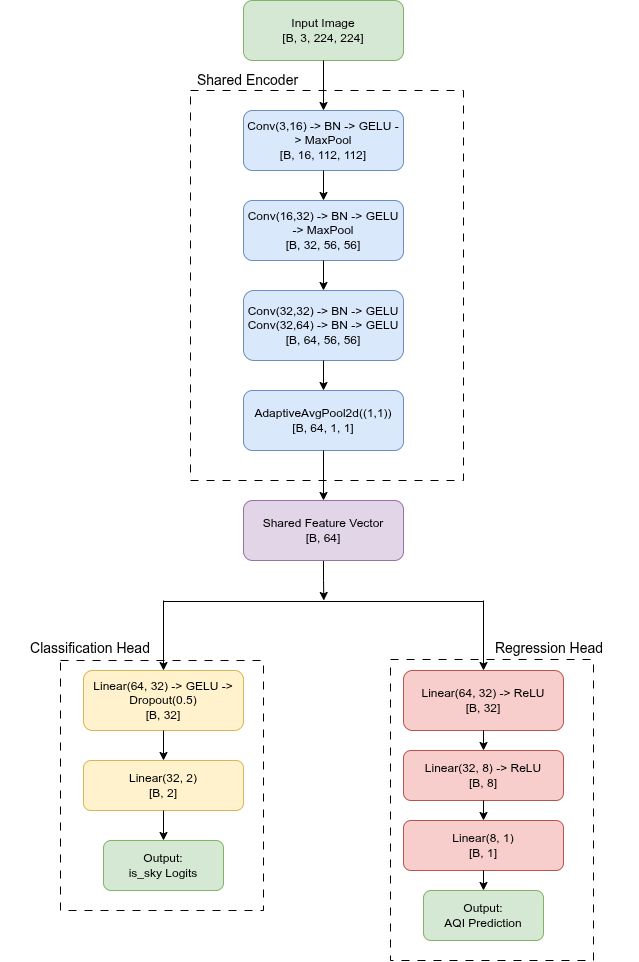

The diagram above was exported from draw.io. Its source (the exported page's mxGraphModel, read from the mxfile embedded in the PNG):
<mxGraphModel dx="1022" dy="699" grid="1" gridSize="10" guides="1" tooltips="1" connect="1" arrows="1" fold="1" page="1" pageScale="1" pageWidth="850" pageHeight="1100" math="0" shadow="0" adaptiveColors="simple">
  <root>
    <mxCell id="0" />
    <mxCell id="1" parent="0" />
    <mxCell id="McXGKjv_R-3BXl8JDbbr-1" value="Input Image&lt;br&gt;[B, 3, 224, 224]" style="rounded=1;whiteSpace=wrap;html=1;fillColor=#d5e8d4;strokeColor=#82b366;" vertex="1" parent="1">
      <mxGeometry x="320" y="20" width="160" height="60" as="geometry" />
    </mxCell>
    <mxCell id="McXGKjv_R-3BXl8JDbbr-2" value="&lt;span style=&quot;font-weight: normal;&quot;&gt;Shared Encoder&lt;/span&gt;" style="text;html=1;strokeColor=none;fillColor=none;align=center;verticalAlign=middle;whiteSpace=wrap;rounded=0;fontSize=14;fontStyle=1" vertex="1" parent="1">
      <mxGeometry x="254" y="85" width="141" height="30" as="geometry" />
    </mxCell>
    <mxCell id="McXGKjv_R-3BXl8JDbbr-3" value="" style="endArrow=classic;html=1;rounded=0;" edge="1" parent="1" source="McXGKjv_R-3BXl8JDbbr-1" target="McXGKjv_R-3BXl8JDbbr-4">
      <mxGeometry width="50" height="50" relative="1" as="geometry">
        <mxPoint x="400" y="100" as="sourcePoint" />
        <mxPoint x="400" y="140" as="targetPoint" />
      </mxGeometry>
    </mxCell>
    <mxCell id="McXGKjv_R-3BXl8JDbbr-4" value="Conv(3,16) -&gt; BN -&gt; GELU -&gt; MaxPool&lt;br&gt;[B, 16, 112, 112]" style="rounded=1;whiteSpace=wrap;html=1;fillColor=#dae8fc;strokeColor=#6c8ebf;" vertex="1" parent="1">
      <mxGeometry x="320" y="130" width="160" height="60" as="geometry" />
    </mxCell>
    <mxCell id="McXGKjv_R-3BXl8JDbbr-5" value="" style="endArrow=classic;html=1;rounded=0;" edge="1" parent="1" source="McXGKjv_R-3BXl8JDbbr-4" target="McXGKjv_R-3BXl8JDbbr-6">
      <mxGeometry width="50" height="50" relative="1" as="geometry">
        <mxPoint x="400" y="210" as="sourcePoint" />
        <mxPoint x="400" y="230" as="targetPoint" />
      </mxGeometry>
    </mxCell>
    <mxCell id="McXGKjv_R-3BXl8JDbbr-6" value="Conv(16,32) -&gt; BN -&gt; GELU -&gt; MaxPool&lt;br&gt;[B, 32, 56, 56]" style="rounded=1;whiteSpace=wrap;html=1;fillColor=#dae8fc;strokeColor=#6c8ebf;" vertex="1" parent="1">
      <mxGeometry x="320" y="220" width="160" height="60" as="geometry" />
    </mxCell>
    <mxCell id="McXGKjv_R-3BXl8JDbbr-7" value="" style="endArrow=classic;html=1;rounded=0;" edge="1" parent="1" source="McXGKjv_R-3BXl8JDbbr-6" target="McXGKjv_R-3BXl8JDbbr-8">
      <mxGeometry width="50" height="50" relative="1" as="geometry">
        <mxPoint x="400" y="300" as="sourcePoint" />
        <mxPoint x="400" y="320" as="targetPoint" />
      </mxGeometry>
    </mxCell>
    <mxCell id="McXGKjv_R-3BXl8JDbbr-8" value="Conv(32,32) -&gt; BN -&gt; GELU&lt;br&gt;Conv(32,64) -&gt; BN -&gt; GELU&lt;br&gt;[B, 64, 56, 56]" style="rounded=1;whiteSpace=wrap;html=1;fillColor=#dae8fc;strokeColor=#6c8ebf;" vertex="1" parent="1">
      <mxGeometry x="320" y="310" width="160" height="70" as="geometry" />
    </mxCell>
    <mxCell id="McXGKjv_R-3BXl8JDbbr-9" value="" style="endArrow=classic;html=1;rounded=0;" edge="1" parent="1" source="McXGKjv_R-3BXl8JDbbr-8" target="McXGKjv_R-3BXl8JDbbr-10">
      <mxGeometry width="50" height="50" relative="1" as="geometry">
        <mxPoint x="400" y="400" as="sourcePoint" />
        <mxPoint x="400" y="420" as="targetPoint" />
      </mxGeometry>
    </mxCell>
    <mxCell id="McXGKjv_R-3BXl8JDbbr-10" value="AdaptiveAvgPool2d((1,1))&lt;br&gt;[B, 64, 1, 1]" style="rounded=1;whiteSpace=wrap;html=1;fillColor=#dae8fc;strokeColor=#6c8ebf;" vertex="1" parent="1">
      <mxGeometry x="320" y="410" width="160" height="60" as="geometry" />
    </mxCell>
    <mxCell id="McXGKjv_R-3BXl8JDbbr-30" style="edgeStyle=orthogonalEdgeStyle;rounded=0;orthogonalLoop=1;jettySize=auto;html=1;exitX=0.5;exitY=1;exitDx=0;exitDy=0;" edge="1" parent="1" source="McXGKjv_R-3BXl8JDbbr-11">
      <mxGeometry relative="1" as="geometry">
        <mxPoint x="400.3529411764707" y="619.9999999999998" as="targetPoint" />
      </mxGeometry>
    </mxCell>
    <mxCell id="McXGKjv_R-3BXl8JDbbr-11" value="Shared Feature Vector&lt;br&gt;[B, 64]" style="rounded=1;whiteSpace=wrap;html=1;fillColor=#e1d5e7;strokeColor=#9673a6;" vertex="1" parent="1">
      <mxGeometry x="320" y="520" width="160" height="60" as="geometry" />
    </mxCell>
    <mxCell id="McXGKjv_R-3BXl8JDbbr-12" value="" style="endArrow=classic;html=1;rounded=0;" edge="1" parent="1" source="McXGKjv_R-3BXl8JDbbr-10" target="McXGKjv_R-3BXl8JDbbr-11">
      <mxGeometry width="50" height="50" relative="1" as="geometry">
        <mxPoint x="400" y="490" as="sourcePoint" />
        <mxPoint x="400" y="510" as="targetPoint" />
      </mxGeometry>
    </mxCell>
    <mxCell id="McXGKjv_R-3BXl8JDbbr-13" value="" style="endArrow=none;html=1;rounded=0;exitX=0;exitY=0.5;exitDx=0;exitDy=0;entryX=1;entryY=0.5;entryDx=0;entryDy=0;" edge="1" parent="1">
      <mxGeometry width="50" height="50" relative="1" as="geometry">
        <mxPoint x="320" y="620.9999999999998" as="sourcePoint" />
        <mxPoint x="480" y="620.9999999999998" as="targetPoint" />
        <Array as="points">
          <mxPoint x="240" y="621" />
          <mxPoint x="560" y="621" />
        </Array>
      </mxGeometry>
    </mxCell>
    <mxCell id="McXGKjv_R-3BXl8JDbbr-14" value="" style="endArrow=classic;html=1;rounded=0;" edge="1" parent="1">
      <mxGeometry width="50" height="50" relative="1" as="geometry">
        <mxPoint x="240" y="620" as="sourcePoint" />
        <mxPoint x="240" y="690" as="targetPoint" />
      </mxGeometry>
    </mxCell>
    <mxCell id="McXGKjv_R-3BXl8JDbbr-15" value="" style="endArrow=classic;html=1;rounded=0;" edge="1" parent="1">
      <mxGeometry width="50" height="50" relative="1" as="geometry">
        <mxPoint x="560" y="620" as="sourcePoint" />
        <mxPoint x="560" y="690" as="targetPoint" />
      </mxGeometry>
    </mxCell>
    <mxCell id="McXGKjv_R-3BXl8JDbbr-16" value="&lt;span style=&quot;font-weight: normal;&quot;&gt;Classification Head&lt;/span&gt;" style="text;html=1;strokeColor=none;fillColor=none;align=center;verticalAlign=middle;whiteSpace=wrap;rounded=0;fontSize=14;fontStyle=1" vertex="1" parent="1">
      <mxGeometry x="77" y="653" width="180" height="30" as="geometry" />
    </mxCell>
    <mxCell id="McXGKjv_R-3BXl8JDbbr-17" value="&lt;span style=&quot;font-weight: normal;&quot;&gt;Regression Head&lt;/span&gt;" style="text;html=1;strokeColor=none;fillColor=none;align=center;verticalAlign=middle;whiteSpace=wrap;rounded=0;fontSize=14;fontStyle=1" vertex="1" parent="1">
      <mxGeometry x="536" y="653" width="180" height="30" as="geometry" />
    </mxCell>
    <mxCell id="McXGKjv_R-3BXl8JDbbr-18" value="Linear(64, 32) -&gt; GELU -&gt; Dropout(0.5)&lt;br&gt;[B, 32]" style="rounded=1;whiteSpace=wrap;html=1;fillColor=#fff2cc;strokeColor=#d6b656;" vertex="1" parent="1">
      <mxGeometry x="160" y="690" width="160" height="60" as="geometry" />
    </mxCell>
    <mxCell id="McXGKjv_R-3BXl8JDbbr-19" value="Linear(64, 32) -&gt; ReLU&lt;br&gt;[B, 32]" style="rounded=1;whiteSpace=wrap;html=1;fillColor=#f8cecc;strokeColor=#b85450;" vertex="1" parent="1">
      <mxGeometry x="480" y="690" width="160" height="60" as="geometry" />
    </mxCell>
    <mxCell id="McXGKjv_R-3BXl8JDbbr-20" value="" style="endArrow=classic;html=1;rounded=0;" edge="1" parent="1" source="McXGKjv_R-3BXl8JDbbr-18" target="McXGKjv_R-3BXl8JDbbr-21">
      <mxGeometry width="50" height="50" relative="1" as="geometry">
        <mxPoint x="240" y="700" as="sourcePoint" />
        <mxPoint x="240" y="720" as="targetPoint" />
      </mxGeometry>
    </mxCell>
    <mxCell id="McXGKjv_R-3BXl8JDbbr-21" value="Linear(32, 2)&lt;br&gt;[B, 2]" style="rounded=1;whiteSpace=wrap;html=1;fillColor=#fff2cc;strokeColor=#d6b656;" vertex="1" parent="1">
      <mxGeometry x="160" y="780" width="160" height="50" as="geometry" />
    </mxCell>
    <mxCell id="McXGKjv_R-3BXl8JDbbr-22" value="Output: &lt;br&gt;is_sky Logits" style="rounded=1;whiteSpace=wrap;html=1;fillColor=#d5e8d4;strokeColor=#82b366;" vertex="1" parent="1">
      <mxGeometry x="180" y="860" width="120" height="50" as="geometry" />
    </mxCell>
    <mxCell id="McXGKjv_R-3BXl8JDbbr-23" value="" style="endArrow=classic;html=1;rounded=0;" edge="1" parent="1" source="McXGKjv_R-3BXl8JDbbr-21" target="McXGKjv_R-3BXl8JDbbr-22">
      <mxGeometry width="50" height="50" relative="1" as="geometry">
        <mxPoint x="240" y="780" as="sourcePoint" />
        <mxPoint x="240" y="800" as="targetPoint" />
      </mxGeometry>
    </mxCell>
    <mxCell id="McXGKjv_R-3BXl8JDbbr-24" value="Linear(32, 8) -&gt; ReLU&lt;br&gt;[B, 8]" style="rounded=1;whiteSpace=wrap;html=1;fillColor=#f8cecc;strokeColor=#b85450;" vertex="1" parent="1">
      <mxGeometry x="480" y="770" width="160" height="50" as="geometry" />
    </mxCell>
    <mxCell id="McXGKjv_R-3BXl8JDbbr-25" value="" style="endArrow=classic;html=1;rounded=0;" edge="1" parent="1" source="McXGKjv_R-3BXl8JDbbr-19" target="McXGKjv_R-3BXl8JDbbr-24">
      <mxGeometry width="50" height="50" relative="1" as="geometry">
        <mxPoint x="560" y="690" as="sourcePoint" />
        <mxPoint x="560" y="710" as="targetPoint" />
      </mxGeometry>
    </mxCell>
    <mxCell id="McXGKjv_R-3BXl8JDbbr-26" value="Linear(8, 1)&lt;br&gt;[B, 1]" style="rounded=1;whiteSpace=wrap;html=1;fillColor=#f8cecc;strokeColor=#b85450;" vertex="1" parent="1">
      <mxGeometry x="480" y="840" width="160" height="50" as="geometry" />
    </mxCell>
    <mxCell id="McXGKjv_R-3BXl8JDbbr-27" value="" style="endArrow=classic;html=1;rounded=0;" edge="1" parent="1" source="McXGKjv_R-3BXl8JDbbr-24" target="McXGKjv_R-3BXl8JDbbr-26">
      <mxGeometry width="50" height="50" relative="1" as="geometry">
        <mxPoint x="560" y="760" as="sourcePoint" />
        <mxPoint x="560" y="780" as="targetPoint" />
      </mxGeometry>
    </mxCell>
    <mxCell id="McXGKjv_R-3BXl8JDbbr-28" value="Output: &lt;br&gt;AQI Prediction" style="rounded=1;whiteSpace=wrap;html=1;fillColor=#d5e8d4;strokeColor=#82b366;" vertex="1" parent="1">
      <mxGeometry x="500" y="910" width="120" height="50" as="geometry" />
    </mxCell>
    <mxCell id="McXGKjv_R-3BXl8JDbbr-29" value="" style="endArrow=classic;html=1;rounded=0;" edge="1" parent="1" source="McXGKjv_R-3BXl8JDbbr-26" target="McXGKjv_R-3BXl8JDbbr-28">
      <mxGeometry width="50" height="50" relative="1" as="geometry">
        <mxPoint x="560" y="830" as="sourcePoint" />
        <mxPoint x="560" y="850" as="targetPoint" />
      </mxGeometry>
    </mxCell>
    <mxCell id="McXGKjv_R-3BXl8JDbbr-31" value="" style="rounded=0;whiteSpace=wrap;html=1;fillColor=none;dashed=1;dashPattern=8 8;" vertex="1" parent="1">
      <mxGeometry x="267" y="110" width="273" height="390" as="geometry" />
    </mxCell>
    <mxCell id="McXGKjv_R-3BXl8JDbbr-32" value="" style="rounded=0;whiteSpace=wrap;html=1;fillColor=none;dashed=1;dashPattern=8 8;" vertex="1" parent="1">
      <mxGeometry x="137" y="680" width="203" height="250" as="geometry" />
    </mxCell>
    <mxCell id="McXGKjv_R-3BXl8JDbbr-35" value="" style="rounded=0;whiteSpace=wrap;html=1;fillColor=none;dashed=1;dashPattern=8 8;" vertex="1" parent="1">
      <mxGeometry x="467" y="679" width="203" height="301" as="geometry" />
    </mxCell>
  </root>
</mxGraphModel>